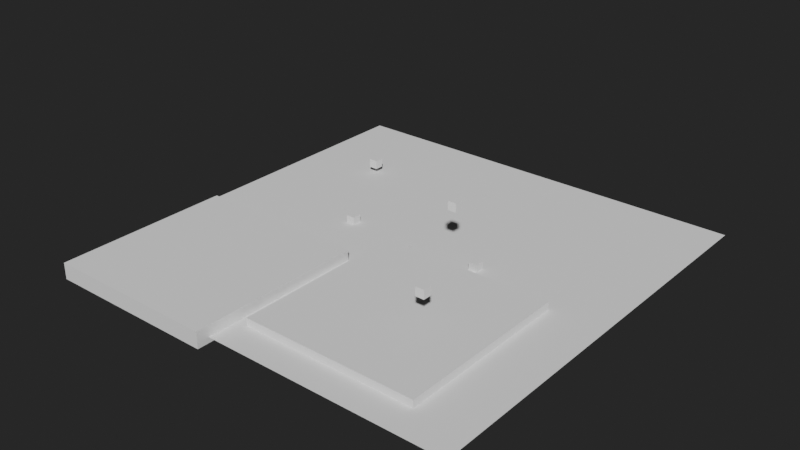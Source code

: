 # Source: BlenderWorkspace.blend  (saved by Blender 3.2.14; exported with 4.5.12 LTS)
import bpy
from mathutils import Matrix  # noqa: F401  (used for matrix-valued properties, if any)

bpy.ops.wm.read_factory_settings(use_empty=True)
scene = bpy.context.scene
scene.name = 'Scene'

# ---- collections
col_collection = bpy.data.collections.new('Collection'); scene.collection.children.link(col_collection)

# ---- world
world_world = bpy.data.worlds.new('World'); scene.world = world_world
world_world.use_nodes = True; world_world.node_tree.nodes.clear()
_N = world_world.node_tree.nodes; _L = world_world.node_tree.links
n0 = _N.new('ShaderNodeOutputWorld'); n0.name = 'World Output'; n0.location = (300, 300)
n1 = _N.new('ShaderNodeBackground'); n1.name = 'Background'; n1.location = (10, 300)
n1.inputs[0].default_value = (0.01885, 0.01885, 0.01885, 1.0)
_L.new(n1.outputs[0], n0.inputs[0])
n0.is_active_output = True
world_world.color = (0.05088, 0.05088, 0.05088)
world_world.use_sun_shadow = False
world_world.sun_shadow_jitter_overblur = 0.0

# ---- meshes
me_plane_001 = bpy.data.meshes.new('Plane.001')
me_plane_001.from_pydata([(-1.0, -1.0, 0.0), (1.0, -1.0, 0.0), (-1.0, 1.0, 0.0), (1.0, 1.0, 0.0), (-0.02101, -0.02101, -0.02101), (-0.02101, -0.02101, 0.02101), (-0.02101, 0.02101, -0.02101), (-0.02101, 0.02101, 0.02101), (0.02101, -0.02101, -0.02101), (0.02101, -0.02101, 0.02101), (0.02101, 0.02101, -0.02101), (0.02101, 0.02101, 0.02101), (0.4327, -0.4596, 0.1411), (0.4327, -0.4596, 0.1831), (0.4327, -0.4176, 0.1411), (0.4327, -0.4176, 0.1831), (0.4747, -0.4596, 0.1411), (0.4747, -0.4596, 0.1831), (0.4747, -0.4176, 0.1411), (0.4747, -0.4176, 0.1831), (0.2015, 0.03598, 0.237), (0.2015, 0.03598, 0.279), (0.2015, 0.07799, 0.237), (0.2015, 0.07799, 0.279), (0.2435, 0.03598, 0.237), (0.2435, 0.03598, 0.279), (0.2435, 0.07799, 0.237), (0.2435, 0.07799, 0.279), (-0.6419, 0.5116, 0.02623), (-0.6419, 0.5116, 0.06825), (-0.6419, 0.5536, 0.02623), (-0.6419, 0.5536, 0.06825), (-0.5999, 0.5116, 0.02623), (-0.5999, 0.5116, 0.06825), (-0.5999, 0.5536, 0.02623), (-0.5999, 0.5536, 0.06825), (-0.3611, 0.0332, -0.007115), (-0.3611, 0.0332, 0.0349), (-0.3611, 0.07522, -0.007115), (-0.3611, 0.07522, 0.0349), (-0.3191, 0.0332, -0.007115), (-0.3191, 0.0332, 0.0349), (-0.3191, 0.07522, -0.007115), (-0.3191, 0.07522, 0.0349), (0.3172, 0.0332, -0.007115), (0.3172, 0.0332, 0.0349), (0.3172, 0.07522, -0.007115), (0.3172, 0.07522, 0.0349), (0.3592, 0.0332, -0.007115), (0.3592, 0.0332, 0.0349), (0.3592, 0.07522, -0.007115), (0.3592, 0.07522, 0.0349), (-0.0691, -0.8539, -0.007115), (-0.0691, -0.8539, 0.0349), (-0.0691, -0.02294, -0.007115), (-0.0691, -0.02294, 0.0349), (0.7455, -0.8539, -0.007115), (0.7455, -0.8539, 0.0349), (0.7455, -0.02294, -0.007115), (0.7455, -0.02294, 0.0349), (-0.9331, -1.057, -0.02438), (-0.9331, -1.057, 0.05216), (-0.9331, -0.2263, -0.02438), (-0.9331, -0.2263, 0.05216), (-0.1185, -1.057, -0.02438), (-0.1185, -1.057, 0.05216), (-0.1185, -0.2263, -0.02438), (-0.1185, -0.2263, 0.05216)], [], [(0, 1, 3, 2), (4, 5, 7, 6), (6, 7, 11, 10), (10, 11, 9, 8), (8, 9, 5, 4), (6, 10, 8, 4), (11, 7, 5, 9), (12, 13, 15, 14), (14, 15, 19, 18), (18, 19, 17, 16), (16, 17, 13, 12), (14, 18, 16, 12), (19, 15, 13, 17), (20, 21, 23, 22), (22, 23, 27, 26), (26, 27, 25, 24), (24, 25, 21, 20), (22, 26, 24, 20), (27, 23, 21, 25), (28, 29, 31, 30), (30, 31, 35, 34), (34, 35, 33, 32), (32, 33, 29, 28), (30, 34, 32, 28), (35, 31, 29, 33), (36, 37, 39, 38), (38, 39, 43, 42), (42, 43, 41, 40), (40, 41, 37, 36), (38, 42, 40, 36), (43, 39, 37, 41), (44, 45, 47, 46), (46, 47, 51, 50), (50, 51, 49, 48), (48, 49, 45, 44), (46, 50, 48, 44), (51, 47, 45, 49), (52, 53, 55, 54), (54, 55, 59, 58), (58, 59, 57, 56), (56, 57, 53, 52), (54, 58, 56, 52), (59, 55, 53, 57), (60, 61, 63, 62), (62, 63, 67, 66), (66, 67, 65, 64), (64, 65, 61, 60), (62, 66, 64, 60), (67, 63, 61, 65)])
_uv = me_plane_001.uv_layers.new(name='UVMap')
_uv.uv.foreach_set('vector', [0.0, 0.0, 1.0, 0.0, 1.0, 1.0, 0.0, 1.0, 0.375, 0.0, 0.625, 0.0, 0.625, 0.25, 0.375, 0.25, 0.375, 0.25, 0.625, 0.25, 0.625, 0.5, 0.375, 0.5, 0.375, 0.5, 0.625, 0.5, 0.625, 0.75, 0.375, 0.75, 0.375, 0.75, 0.625, 0.75, 0.625, 1.0, 0.375, 1.0, 0.125, 0.5, 0.375, 0.5, 0.375, 0.75, 0.125, 0.75, 0.625, 0.5, 0.875, 0.5, 0.875, 0.75, 0.625, 0.75, 0.375, 0.0, 0.625, 0.0, 0.625, 0.25, 0.375, 0.25, 0.375, 0.25, 0.625, 0.25, 0.625, 0.5, 0.375, 0.5, 0.375, 0.5, 0.625, 0.5, 0.625, 0.75, 0.375, 0.75, 0.375, 0.75, 0.625, 0.75, 0.625, 1.0, 0.375, 1.0, 0.125, 0.5, 0.375, 0.5, 0.375, 0.75, 0.125, 0.75, 0.625, 0.5, 0.875, 0.5, 0.875, 0.75, 0.625, 0.75, 0.375, 0.0, 0.625, 0.0, 0.625, 0.25, 0.375, 0.25, 0.375, 0.25, 0.625, 0.25, 0.625, 0.5, 0.375, 0.5, 0.375, 0.5, 0.625, 0.5, 0.625, 0.75, 0.375, 0.75, 0.375, 0.75, 0.625, 0.75, 0.625, 1.0, 0.375, 1.0, 0.125, 0.5, 0.375, 0.5, 0.375, 0.75, 0.125, 0.75, 0.625, 0.5, 0.875, 0.5, 0.875, 0.75, 0.625, 0.75, 0.375, 0.0, 0.625, 0.0, 0.625, 0.25, 0.375, 0.25, 0.375, 0.25, 0.625, 0.25, 0.625, 0.5, 0.375, 0.5, 0.375, 0.5, 0.625, 0.5, 0.625, 0.75, 0.375, 0.75, 0.375, 0.75, 0.625, 0.75, 0.625, 1.0, 0.375, 1.0, 0.125, 0.5, 0.375, 0.5, 0.375, 0.75, 0.125, 0.75, 0.625, 0.5, 0.875, 0.5, 0.875, 0.75, 0.625, 0.75, 0.375, 0.0, 0.625, 0.0, 0.625, 0.25, 0.375, 0.25, 0.375, 0.25, 0.625, 0.25, 0.625, 0.5, 0.375, 0.5, 0.375, 0.5, 0.625, 0.5, 0.625, 0.75, 0.375, 0.75, 0.375, 0.75, 0.625, 0.75, 0.625, 1.0, 0.375, 1.0, 0.125, 0.5, 0.375, 0.5, 0.375, 0.75, 0.125, 0.75, 0.625, 0.5, 0.875, 0.5, 0.875, 0.75, 0.625, 0.75, 0.375, 0.0, 0.625, 0.0, 0.625, 0.25, 0.375, 0.25, 0.375, 0.25, 0.625, 0.25, 0.625, 0.5, 0.375, 0.5, 0.375, 0.5, 0.625, 0.5, 0.625, 0.75, 0.375, 0.75, 0.375, 0.75, 0.625, 0.75, 0.625, 1.0, 0.375, 1.0, 0.125, 0.5, 0.375, 0.5, 0.375, 0.75, 0.125, 0.75, 0.625, 0.5, 0.875, 0.5, 0.875, 0.75, 0.625, 0.75, 0.375, 0.0, 0.625, 0.0, 0.625, 0.25, 0.375, 0.25, 0.375, 0.25, 0.625, 0.25, 0.625, 0.5, 0.375, 0.5, 0.375, 0.5, 0.625, 0.5, 0.625, 0.75, 0.375, 0.75, 0.375, 0.75, 0.625, 0.75, 0.625, 1.0, 0.375, 1.0, 0.125, 0.5, 0.375, 0.5, 0.375, 0.75, 0.125, 0.75, 0.625, 0.5, 0.875, 0.5, 0.875, 0.75, 0.625, 0.75, 0.375, 0.0, 0.625, 0.0, 0.625, 0.25, 0.375, 0.25, 0.375, 0.25, 0.625, 0.25, 0.625, 0.5, 0.375, 0.5, 0.375, 0.5, 0.625, 0.5, 0.625, 0.75, 0.375, 0.75, 0.375, 0.75, 0.625, 0.75, 0.625, 1.0, 0.375, 1.0, 0.125, 0.5, 0.375, 0.5, 0.375, 0.75, 0.125, 0.75, 0.625, 0.5, 0.875, 0.5, 0.875, 0.75, 0.625, 0.75])
me_plane_001.update()

# ---- objects
ob_plane = bpy.data.objects.new('Plane', me_plane_001)

# ---- transforms, parenting, visibility, modifiers, constraints
ob_plane.location = (0.0, 0.0, 0.0)
ob_plane.scale = (47.6, 47.6, 47.6)

# ---- collection membership
col_collection.objects.link(ob_plane)

# ---- scene / render settings (as saved in the file)
scene.frame_start = 89; scene.frame_end = 121; scene.frame_set(72)
scene.render.engine = 'BLENDER_EEVEE_NEXT'
scene.render.use_motion_blur = True
scene.render.use_high_quality_normals = True
scene.cycles.use_denoising = False
scene.cycles.samples = 128
scene.cycles.sampling_pattern = 'TABULATED_SOBOL'
scene.cycles.use_adaptive_sampling = False
scene.cycles.use_light_tree = False
scene.eevee.use_volumetric_shadows = True
scene.eevee.use_gtao = True
scene.eevee.use_raytracing = True
scene.view_settings.view_transform = 'Filmic'
bpy.context.view_layer.update()

# ---- added for rendering (the .blend has no active camera and no usable light): camera, sun
cam_auto = bpy.data.cameras.new('AutoCamera')
cam_auto.lens = 50.0
cam_auto.sensor_width = 36.0
cam_auto.clip_end = 2230.12
ob_auto_camera = bpy.data.objects.new('AutoCamera', cam_auto)
scene.collection.objects.link(ob_auto_camera)
ob_auto_camera.location = (127.073, -153.85, 107.719)
ob_auto_camera.rotation_euler = (1.09748, -7.21219e-08, 0.694738)
scene.camera = ob_auto_camera
light_auto_sun = bpy.data.lights.new('AutoSun', 'SUN')
light_auto_sun.energy = 3.0
light_auto_sun.angle = 0.0523599
ob_auto_sun = bpy.data.objects.new('AutoSun', light_auto_sun)
scene.collection.objects.link(ob_auto_sun)
ob_auto_sun.rotation_euler = (0.872665, 0.174533, 0.523599)
bpy.context.view_layer.update()
